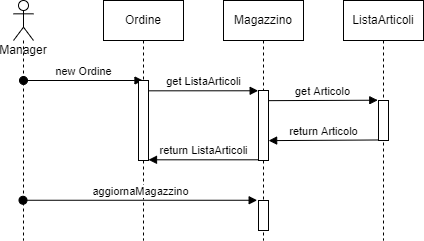

The diagram above was exported from draw.io. Its source (the exported page's mxGraphModel, read from the mxfile embedded in the PNG):
<mxGraphModel dx="791" dy="408" grid="1" gridSize="10" guides="1" tooltips="1" connect="1" arrows="1" fold="1" page="1" pageScale="1" pageWidth="827" pageHeight="1169" math="0" shadow="0">
  <root>
    <mxCell id="0" />
    <mxCell id="1" parent="0" />
    <mxCell id="vGztSMrhTkXyFxSHOjlE-1" value="Manager" style="shape=umlLifeline;participant=umlActor;perimeter=lifelinePerimeter;whiteSpace=wrap;html=1;container=1;collapsible=0;recursiveResize=0;verticalAlign=top;spacingTop=36;outlineConnect=0;" vertex="1" parent="1">
      <mxGeometry x="30" y="40" width="20" height="240" as="geometry" />
    </mxCell>
    <mxCell id="vGztSMrhTkXyFxSHOjlE-5" value="new Ordine" style="html=1;verticalAlign=bottom;startArrow=oval;startFill=1;endArrow=block;startSize=8;rounded=0;" edge="1" parent="vGztSMrhTkXyFxSHOjlE-1" target="vGztSMrhTkXyFxSHOjlE-4">
      <mxGeometry width="60" relative="1" as="geometry">
        <mxPoint x="10" y="80" as="sourcePoint" />
        <mxPoint x="70" y="80" as="targetPoint" />
      </mxGeometry>
    </mxCell>
    <mxCell id="vGztSMrhTkXyFxSHOjlE-2" value="Magazzino" style="shape=umlLifeline;perimeter=lifelinePerimeter;whiteSpace=wrap;html=1;container=1;collapsible=0;recursiveResize=0;outlineConnect=0;" vertex="1" parent="1">
      <mxGeometry x="240" y="40" width="80" height="240" as="geometry" />
    </mxCell>
    <mxCell id="vGztSMrhTkXyFxSHOjlE-7" value="" style="html=1;points=[];perimeter=orthogonalPerimeter;" vertex="1" parent="vGztSMrhTkXyFxSHOjlE-2">
      <mxGeometry x="35" y="90" width="10" height="70" as="geometry" />
    </mxCell>
    <mxCell id="vGztSMrhTkXyFxSHOjlE-14" value="" style="html=1;points=[];perimeter=orthogonalPerimeter;" vertex="1" parent="vGztSMrhTkXyFxSHOjlE-2">
      <mxGeometry x="35" y="200" width="10" height="30" as="geometry" />
    </mxCell>
    <mxCell id="vGztSMrhTkXyFxSHOjlE-3" value="ListaArticoli" style="shape=umlLifeline;perimeter=lifelinePerimeter;whiteSpace=wrap;html=1;container=1;collapsible=0;recursiveResize=0;outlineConnect=0;" vertex="1" parent="1">
      <mxGeometry x="360" y="40" width="80" height="240" as="geometry" />
    </mxCell>
    <mxCell id="vGztSMrhTkXyFxSHOjlE-11" value="" style="html=1;points=[];perimeter=orthogonalPerimeter;" vertex="1" parent="vGztSMrhTkXyFxSHOjlE-3">
      <mxGeometry x="35" y="100" width="10" height="40" as="geometry" />
    </mxCell>
    <mxCell id="vGztSMrhTkXyFxSHOjlE-4" value="Ordine" style="shape=umlLifeline;perimeter=lifelinePerimeter;whiteSpace=wrap;html=1;container=1;collapsible=0;recursiveResize=0;outlineConnect=0;" vertex="1" parent="1">
      <mxGeometry x="120" y="40" width="80" height="240" as="geometry" />
    </mxCell>
    <mxCell id="vGztSMrhTkXyFxSHOjlE-6" value="" style="html=1;points=[];perimeter=orthogonalPerimeter;" vertex="1" parent="vGztSMrhTkXyFxSHOjlE-4">
      <mxGeometry x="35" y="80" width="10" height="80" as="geometry" />
    </mxCell>
    <mxCell id="vGztSMrhTkXyFxSHOjlE-8" value="get ListaArticoli" style="html=1;verticalAlign=bottom;endArrow=block;rounded=0;entryX=-0.033;entryY=0.004;entryDx=0;entryDy=0;entryPerimeter=0;exitX=1.033;exitY=0.129;exitDx=0;exitDy=0;exitPerimeter=0;" edge="1" parent="1" source="vGztSMrhTkXyFxSHOjlE-6" target="vGztSMrhTkXyFxSHOjlE-7">
      <mxGeometry width="80" relative="1" as="geometry">
        <mxPoint x="170" y="130" as="sourcePoint" />
        <mxPoint x="270" y="130" as="targetPoint" />
      </mxGeometry>
    </mxCell>
    <mxCell id="vGztSMrhTkXyFxSHOjlE-9" value="return ListaArticoli" style="html=1;verticalAlign=bottom;endArrow=block;rounded=0;exitX=-0.033;exitY=0.99;exitDx=0;exitDy=0;exitPerimeter=0;" edge="1" parent="1" source="vGztSMrhTkXyFxSHOjlE-7" target="vGztSMrhTkXyFxSHOjlE-6">
      <mxGeometry width="80" relative="1" as="geometry">
        <mxPoint x="180" y="200" as="sourcePoint" />
        <mxPoint x="260" y="200" as="targetPoint" />
      </mxGeometry>
    </mxCell>
    <mxCell id="vGztSMrhTkXyFxSHOjlE-10" value="get Articolo" style="html=1;verticalAlign=bottom;endArrow=block;rounded=0;exitX=1.033;exitY=0.145;exitDx=0;exitDy=0;exitPerimeter=0;entryX=-0.073;entryY=-0.007;entryDx=0;entryDy=0;entryPerimeter=0;" edge="1" parent="1" source="vGztSMrhTkXyFxSHOjlE-7" target="vGztSMrhTkXyFxSHOjlE-11">
      <mxGeometry width="80" relative="1" as="geometry">
        <mxPoint x="290" y="140" as="sourcePoint" />
        <mxPoint x="390" y="140" as="targetPoint" />
      </mxGeometry>
    </mxCell>
    <mxCell id="vGztSMrhTkXyFxSHOjlE-12" value="return Articolo" style="html=1;verticalAlign=bottom;endArrow=block;rounded=0;exitX=0.007;exitY=0.987;exitDx=0;exitDy=0;exitPerimeter=0;entryX=1.013;entryY=0.716;entryDx=0;entryDy=0;entryPerimeter=0;" edge="1" parent="1" source="vGztSMrhTkXyFxSHOjlE-11" target="vGztSMrhTkXyFxSHOjlE-7">
      <mxGeometry width="80" relative="1" as="geometry">
        <mxPoint x="310" y="170" as="sourcePoint" />
        <mxPoint x="290" y="179" as="targetPoint" />
      </mxGeometry>
    </mxCell>
    <mxCell id="vGztSMrhTkXyFxSHOjlE-13" value="aggiornaMagazzino" style="html=1;verticalAlign=bottom;startArrow=oval;startFill=1;endArrow=block;startSize=8;rounded=0;entryX=-0.133;entryY=-0.008;entryDx=0;entryDy=0;entryPerimeter=0;" edge="1" parent="1" source="vGztSMrhTkXyFxSHOjlE-1" target="vGztSMrhTkXyFxSHOjlE-14">
      <mxGeometry width="60" relative="1" as="geometry">
        <mxPoint x="70" y="240" as="sourcePoint" />
        <mxPoint x="270" y="240" as="targetPoint" />
      </mxGeometry>
    </mxCell>
  </root>
</mxGraphModel>